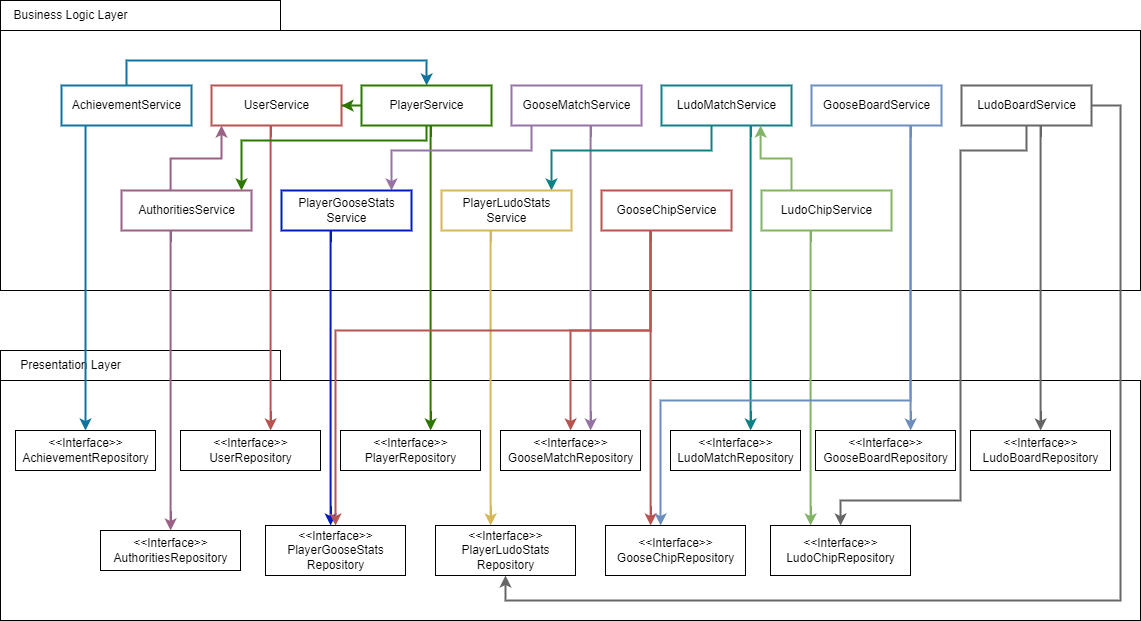

The diagram above was exported from draw.io. Its source (the exported page's mxGraphModel, read from the mxfile embedded in the PNG):
<mxGraphModel dx="1597" dy="802" grid="1" gridSize="10" guides="1" tooltips="1" connect="1" arrows="1" fold="1" page="1" pageScale="1" pageWidth="827" pageHeight="1169" math="0" shadow="0">
  <root>
    <mxCell id="0" />
    <mxCell id="1" parent="0" />
    <mxCell id="O4mhP-8dtpgaDSIPTuWj-5" value="" style="verticalLabelPosition=bottom;verticalAlign=top;html=1;shape=mxgraph.basic.rect;fillColor2=none;strokeWidth=1;size=20;indent=5;" parent="1" vertex="1">
      <mxGeometry x="150" y="490" width="1140" height="260" as="geometry" />
    </mxCell>
    <mxCell id="O4mhP-8dtpgaDSIPTuWj-6" value="" style="verticalLabelPosition=bottom;verticalAlign=top;html=1;shape=mxgraph.basic.rect;fillColor2=none;strokeWidth=1;size=20;indent=5;" parent="1" vertex="1">
      <mxGeometry x="150" y="460" width="280" height="30" as="geometry" />
    </mxCell>
    <mxCell id="O4mhP-8dtpgaDSIPTuWj-7" value="Business Logic Layer" style="text;html=1;align=center;verticalAlign=middle;resizable=0;points=[];autosize=1;strokeColor=none;fillColor=none;" parent="1" vertex="1">
      <mxGeometry x="155" y="465" width="130" height="20" as="geometry" />
    </mxCell>
    <mxCell id="O4mhP-8dtpgaDSIPTuWj-8" value="" style="verticalLabelPosition=bottom;verticalAlign=top;html=1;shape=mxgraph.basic.rect;fillColor2=none;strokeWidth=1;size=20;indent=5;" parent="1" vertex="1">
      <mxGeometry x="150" y="840" width="1140" height="240" as="geometry" />
    </mxCell>
    <mxCell id="O4mhP-8dtpgaDSIPTuWj-9" value="" style="verticalLabelPosition=bottom;verticalAlign=top;html=1;shape=mxgraph.basic.rect;fillColor2=none;strokeWidth=1;size=20;indent=5;" parent="1" vertex="1">
      <mxGeometry x="150" y="810" width="280" height="30" as="geometry" />
    </mxCell>
    <mxCell id="O4mhP-8dtpgaDSIPTuWj-10" value="Presentation Layer" style="text;html=1;align=center;verticalAlign=middle;resizable=0;points=[];autosize=1;strokeColor=none;fillColor=none;" parent="1" vertex="1">
      <mxGeometry x="160" y="815" width="120" height="20" as="geometry" />
    </mxCell>
    <mxCell id="O4mhP-8dtpgaDSIPTuWj-97" style="edgeStyle=orthogonalEdgeStyle;rounded=0;orthogonalLoop=1;jettySize=auto;html=1;fillColor=#b1ddf0;strokeColor=#10739E;strokeWidth=2;" parent="1" source="O4mhP-8dtpgaDSIPTuWj-26" target="O4mhP-8dtpgaDSIPTuWj-75" edge="1">
      <mxGeometry relative="1" as="geometry">
        <Array as="points">
          <mxPoint x="235" y="670" />
          <mxPoint x="235" y="670" />
        </Array>
      </mxGeometry>
    </mxCell>
    <mxCell id="c1--qyakah-bveQGJXWf-1" style="edgeStyle=orthogonalEdgeStyle;rounded=0;orthogonalLoop=1;jettySize=auto;html=1;strokeColor=#10739E;strokeWidth=2;" edge="1" parent="1" source="O4mhP-8dtpgaDSIPTuWj-26" target="O4mhP-8dtpgaDSIPTuWj-28">
      <mxGeometry relative="1" as="geometry">
        <Array as="points">
          <mxPoint x="276" y="520" />
          <mxPoint x="576" y="520" />
        </Array>
      </mxGeometry>
    </mxCell>
    <mxCell id="O4mhP-8dtpgaDSIPTuWj-26" value="AchievementService" style="html=1;strokeColor=#10739E;strokeWidth=2;" parent="1" vertex="1">
      <mxGeometry x="211" y="545" width="130" height="40" as="geometry" />
    </mxCell>
    <mxCell id="O4mhP-8dtpgaDSIPTuWj-115" style="edgeStyle=orthogonalEdgeStyle;rounded=0;orthogonalLoop=1;jettySize=auto;html=1;fillColor=#f8cecc;strokeColor=#B85450;strokeWidth=2;gradientColor=#ea6b66;" parent="1" source="O4mhP-8dtpgaDSIPTuWj-27" target="O4mhP-8dtpgaDSIPTuWj-76" edge="1">
      <mxGeometry relative="1" as="geometry">
        <Array as="points">
          <mxPoint x="420" y="820" />
          <mxPoint x="420" y="820" />
        </Array>
      </mxGeometry>
    </mxCell>
    <mxCell id="O4mhP-8dtpgaDSIPTuWj-27" value="UserService" style="html=1;strokeColor=#B85450;strokeWidth=2;" parent="1" vertex="1">
      <mxGeometry x="361" y="545" width="130" height="40" as="geometry" />
    </mxCell>
    <mxCell id="O4mhP-8dtpgaDSIPTuWj-93" style="edgeStyle=orthogonalEdgeStyle;rounded=0;orthogonalLoop=1;jettySize=auto;html=1;strokeWidth=2;fillColor=#60a917;strokeColor=#2D7600;" parent="1" source="O4mhP-8dtpgaDSIPTuWj-28" target="O4mhP-8dtpgaDSIPTuWj-32" edge="1">
      <mxGeometry relative="1" as="geometry">
        <Array as="points">
          <mxPoint x="576" y="600" />
          <mxPoint x="391" y="600" />
        </Array>
      </mxGeometry>
    </mxCell>
    <mxCell id="O4mhP-8dtpgaDSIPTuWj-111" style="edgeStyle=orthogonalEdgeStyle;rounded=0;orthogonalLoop=1;jettySize=auto;html=1;fillColor=#60a917;strokeColor=#2D7600;strokeWidth=2;" parent="1" source="O4mhP-8dtpgaDSIPTuWj-28" target="O4mhP-8dtpgaDSIPTuWj-77" edge="1">
      <mxGeometry relative="1" as="geometry">
        <Array as="points">
          <mxPoint x="580" y="810" />
          <mxPoint x="580" y="810" />
        </Array>
      </mxGeometry>
    </mxCell>
    <mxCell id="c1--qyakah-bveQGJXWf-3" style="edgeStyle=orthogonalEdgeStyle;rounded=0;orthogonalLoop=1;jettySize=auto;html=1;strokeColor=#2D7600;strokeWidth=2;" edge="1" parent="1" source="O4mhP-8dtpgaDSIPTuWj-28" target="O4mhP-8dtpgaDSIPTuWj-27">
      <mxGeometry relative="1" as="geometry" />
    </mxCell>
    <mxCell id="O4mhP-8dtpgaDSIPTuWj-28" value="PlayerService" style="html=1;strokeColor=#2D7600;strokeWidth=2;" parent="1" vertex="1">
      <mxGeometry x="511" y="545" width="130" height="40" as="geometry" />
    </mxCell>
    <mxCell id="O4mhP-8dtpgaDSIPTuWj-89" style="edgeStyle=orthogonalEdgeStyle;rounded=0;orthogonalLoop=1;jettySize=auto;html=1;strokeWidth=2;fillColor=#e1d5e7;strokeColor=#9673a6;" parent="1" source="O4mhP-8dtpgaDSIPTuWj-29" target="O4mhP-8dtpgaDSIPTuWj-34" edge="1">
      <mxGeometry relative="1" as="geometry">
        <Array as="points">
          <mxPoint x="681" y="610" />
          <mxPoint x="541" y="610" />
        </Array>
      </mxGeometry>
    </mxCell>
    <mxCell id="O4mhP-8dtpgaDSIPTuWj-104" style="edgeStyle=orthogonalEdgeStyle;rounded=0;orthogonalLoop=1;jettySize=auto;html=1;fillColor=#e1d5e7;strokeColor=#9673A6;strokeWidth=2;" parent="1" source="O4mhP-8dtpgaDSIPTuWj-29" target="O4mhP-8dtpgaDSIPTuWj-78" edge="1">
      <mxGeometry relative="1" as="geometry">
        <Array as="points">
          <mxPoint x="740" y="660" />
          <mxPoint x="740" y="660" />
        </Array>
      </mxGeometry>
    </mxCell>
    <mxCell id="O4mhP-8dtpgaDSIPTuWj-29" value="GooseMatchService" style="html=1;strokeColor=#9673A6;strokeWidth=2;" parent="1" vertex="1">
      <mxGeometry x="661" y="545" width="130" height="40" as="geometry" />
    </mxCell>
    <mxCell id="O4mhP-8dtpgaDSIPTuWj-90" style="edgeStyle=orthogonalEdgeStyle;rounded=0;orthogonalLoop=1;jettySize=auto;html=1;fillColor=#dae8fc;strokeColor=#0E8088;strokeWidth=2;gradientColor=#7ea6e0;" parent="1" source="O4mhP-8dtpgaDSIPTuWj-30" target="O4mhP-8dtpgaDSIPTuWj-35" edge="1">
      <mxGeometry relative="1" as="geometry">
        <Array as="points">
          <mxPoint x="861" y="610" />
          <mxPoint x="701" y="610" />
        </Array>
      </mxGeometry>
    </mxCell>
    <mxCell id="O4mhP-8dtpgaDSIPTuWj-110" style="edgeStyle=orthogonalEdgeStyle;rounded=0;orthogonalLoop=1;jettySize=auto;html=1;fillColor=#b0e3e6;strokeColor=#0E8088;strokeWidth=2;" parent="1" source="O4mhP-8dtpgaDSIPTuWj-30" target="O4mhP-8dtpgaDSIPTuWj-79" edge="1">
      <mxGeometry relative="1" as="geometry">
        <Array as="points">
          <mxPoint x="900" y="810" />
          <mxPoint x="900" y="810" />
        </Array>
      </mxGeometry>
    </mxCell>
    <mxCell id="O4mhP-8dtpgaDSIPTuWj-30" value="LudoMatchService" style="html=1;strokeColor=#0E8088;strokeWidth=2;" parent="1" vertex="1">
      <mxGeometry x="811" y="545" width="130" height="40" as="geometry" />
    </mxCell>
    <mxCell id="O4mhP-8dtpgaDSIPTuWj-98" style="edgeStyle=orthogonalEdgeStyle;rounded=0;orthogonalLoop=1;jettySize=auto;html=1;fillColor=#dae8fc;strokeColor=#6c8ebf;strokeWidth=2;" parent="1" source="O4mhP-8dtpgaDSIPTuWj-31" target="O4mhP-8dtpgaDSIPTuWj-80" edge="1">
      <mxGeometry relative="1" as="geometry">
        <Array as="points">
          <mxPoint x="1060" y="840" />
          <mxPoint x="1060" y="840" />
        </Array>
      </mxGeometry>
    </mxCell>
    <mxCell id="O4mhP-8dtpgaDSIPTuWj-31" value="GooseBoardService" style="html=1;strokeColor=#6C8EBF;strokeWidth=2;" parent="1" vertex="1">
      <mxGeometry x="961" y="545" width="130" height="40" as="geometry" />
    </mxCell>
    <mxCell id="O4mhP-8dtpgaDSIPTuWj-94" style="edgeStyle=orthogonalEdgeStyle;rounded=0;orthogonalLoop=1;jettySize=auto;html=1;strokeWidth=2;fillColor=#e6d0de;strokeColor=#996185;gradientColor=#d5739d;" parent="1" source="O4mhP-8dtpgaDSIPTuWj-32" target="O4mhP-8dtpgaDSIPTuWj-27" edge="1">
      <mxGeometry relative="1" as="geometry">
        <Array as="points">
          <mxPoint x="320" y="618" />
          <mxPoint x="371" y="618" />
        </Array>
      </mxGeometry>
    </mxCell>
    <mxCell id="O4mhP-8dtpgaDSIPTuWj-114" style="edgeStyle=orthogonalEdgeStyle;rounded=0;orthogonalLoop=1;jettySize=auto;html=1;fillColor=#e6d0de;gradientColor=#d5739d;strokeColor=#996185;strokeWidth=2;" parent="1" source="O4mhP-8dtpgaDSIPTuWj-32" target="O4mhP-8dtpgaDSIPTuWj-82" edge="1">
      <mxGeometry relative="1" as="geometry">
        <Array as="points">
          <mxPoint x="320" y="770" />
          <mxPoint x="320" y="770" />
        </Array>
      </mxGeometry>
    </mxCell>
    <mxCell id="O4mhP-8dtpgaDSIPTuWj-32" value="AuthoritiesService" style="html=1;strokeColor=#996185;strokeWidth=2;" parent="1" vertex="1">
      <mxGeometry x="271" y="650" width="130" height="40" as="geometry" />
    </mxCell>
    <mxCell id="O4mhP-8dtpgaDSIPTuWj-107" style="edgeStyle=orthogonalEdgeStyle;rounded=0;orthogonalLoop=1;jettySize=auto;html=1;fillColor=#f5f5f5;strokeColor=#666666;strokeWidth=2;" parent="1" source="O4mhP-8dtpgaDSIPTuWj-33" target="O4mhP-8dtpgaDSIPTuWj-81" edge="1">
      <mxGeometry relative="1" as="geometry">
        <Array as="points">
          <mxPoint x="1190" y="670" />
          <mxPoint x="1190" y="670" />
        </Array>
      </mxGeometry>
    </mxCell>
    <mxCell id="O4mhP-8dtpgaDSIPTuWj-108" style="edgeStyle=orthogonalEdgeStyle;rounded=0;orthogonalLoop=1;jettySize=auto;html=1;fillColor=#f5f5f5;strokeColor=#666666;strokeWidth=2;" parent="1" source="O4mhP-8dtpgaDSIPTuWj-33" target="O4mhP-8dtpgaDSIPTuWj-86" edge="1">
      <mxGeometry relative="1" as="geometry">
        <Array as="points">
          <mxPoint x="1176" y="610" />
          <mxPoint x="1110" y="610" />
          <mxPoint x="1110" y="960" />
          <mxPoint x="990" y="960" />
        </Array>
      </mxGeometry>
    </mxCell>
    <mxCell id="c1--qyakah-bveQGJXWf-2" style="edgeStyle=orthogonalEdgeStyle;rounded=0;orthogonalLoop=1;jettySize=auto;html=1;strokeColor=#666666;strokeWidth=2;" edge="1" parent="1" source="O4mhP-8dtpgaDSIPTuWj-33" target="O4mhP-8dtpgaDSIPTuWj-84">
      <mxGeometry relative="1" as="geometry">
        <Array as="points">
          <mxPoint x="1270" y="565" />
          <mxPoint x="1270" y="1060" />
          <mxPoint x="655" y="1060" />
        </Array>
      </mxGeometry>
    </mxCell>
    <mxCell id="O4mhP-8dtpgaDSIPTuWj-33" value="LudoBoardService" style="html=1;strokeColor=#666666;strokeWidth=2;" parent="1" vertex="1">
      <mxGeometry x="1111" y="545" width="130" height="40" as="geometry" />
    </mxCell>
    <mxCell id="O4mhP-8dtpgaDSIPTuWj-116" style="edgeStyle=orthogonalEdgeStyle;rounded=0;orthogonalLoop=1;jettySize=auto;html=1;fillColor=#0050ef;strokeColor=#001DBC;strokeWidth=2;" parent="1" source="O4mhP-8dtpgaDSIPTuWj-34" target="O4mhP-8dtpgaDSIPTuWj-83" edge="1">
      <mxGeometry relative="1" as="geometry">
        <Array as="points">
          <mxPoint x="480" y="920" />
          <mxPoint x="480" y="920" />
        </Array>
      </mxGeometry>
    </mxCell>
    <mxCell id="O4mhP-8dtpgaDSIPTuWj-34" value="PlayerGooseStats&lt;br&gt;Service" style="html=1;strokeColor=#001DBC;strokeWidth=2;" parent="1" vertex="1">
      <mxGeometry x="431" y="650" width="130" height="40" as="geometry" />
    </mxCell>
    <mxCell id="O4mhP-8dtpgaDSIPTuWj-113" style="edgeStyle=orthogonalEdgeStyle;rounded=0;orthogonalLoop=1;jettySize=auto;html=1;fillColor=#fff2cc;gradientColor=#ffd966;strokeColor=#D6B656;strokeWidth=2;" parent="1" source="O4mhP-8dtpgaDSIPTuWj-35" target="O4mhP-8dtpgaDSIPTuWj-84" edge="1">
      <mxGeometry relative="1" as="geometry">
        <Array as="points">
          <mxPoint x="640" y="910" />
          <mxPoint x="640" y="910" />
        </Array>
      </mxGeometry>
    </mxCell>
    <mxCell id="O4mhP-8dtpgaDSIPTuWj-35" value="PlayerLudoStats&lt;br&gt;Service" style="html=1;strokeColor=#D6B656;strokeWidth=2;" parent="1" vertex="1">
      <mxGeometry x="591" y="650" width="130" height="40" as="geometry" />
    </mxCell>
    <mxCell id="O4mhP-8dtpgaDSIPTuWj-100" style="edgeStyle=orthogonalEdgeStyle;rounded=0;orthogonalLoop=1;jettySize=auto;html=1;fillColor=#f8cecc;strokeColor=#b85450;strokeWidth=2;" parent="1" source="O4mhP-8dtpgaDSIPTuWj-36" target="O4mhP-8dtpgaDSIPTuWj-85" edge="1">
      <mxGeometry relative="1" as="geometry">
        <Array as="points">
          <mxPoint x="800" y="840" />
          <mxPoint x="800" y="840" />
        </Array>
      </mxGeometry>
    </mxCell>
    <mxCell id="O4mhP-8dtpgaDSIPTuWj-102" style="edgeStyle=orthogonalEdgeStyle;rounded=0;orthogonalLoop=1;jettySize=auto;html=1;fillColor=#f8cecc;strokeColor=#b85450;strokeWidth=2;" parent="1" source="O4mhP-8dtpgaDSIPTuWj-36" target="O4mhP-8dtpgaDSIPTuWj-83" edge="1">
      <mxGeometry relative="1" as="geometry">
        <Array as="points">
          <mxPoint x="800" y="790" />
          <mxPoint x="485" y="790" />
        </Array>
      </mxGeometry>
    </mxCell>
    <mxCell id="O4mhP-8dtpgaDSIPTuWj-103" style="edgeStyle=orthogonalEdgeStyle;rounded=0;orthogonalLoop=1;jettySize=auto;html=1;fillColor=#f8cecc;strokeColor=#B85450;strokeWidth=2;" parent="1" source="O4mhP-8dtpgaDSIPTuWj-36" target="O4mhP-8dtpgaDSIPTuWj-78" edge="1">
      <mxGeometry relative="1" as="geometry">
        <Array as="points">
          <mxPoint x="800" y="790" />
          <mxPoint x="720" y="790" />
        </Array>
      </mxGeometry>
    </mxCell>
    <mxCell id="O4mhP-8dtpgaDSIPTuWj-36" value="GooseChipService" style="html=1;strokeColor=#B85450;strokeWidth=2;" parent="1" vertex="1">
      <mxGeometry x="751" y="650" width="130" height="40" as="geometry" />
    </mxCell>
    <mxCell id="O4mhP-8dtpgaDSIPTuWj-88" style="edgeStyle=orthogonalEdgeStyle;rounded=0;orthogonalLoop=1;jettySize=auto;html=1;strokeWidth=2;fillColor=#d5e8d4;gradientColor=#97d077;strokeColor=#82b366;" parent="1" source="O4mhP-8dtpgaDSIPTuWj-37" target="O4mhP-8dtpgaDSIPTuWj-30" edge="1">
      <mxGeometry relative="1" as="geometry">
        <Array as="points">
          <mxPoint x="941" y="618" />
          <mxPoint x="910" y="618" />
        </Array>
      </mxGeometry>
    </mxCell>
    <mxCell id="O4mhP-8dtpgaDSIPTuWj-109" style="edgeStyle=orthogonalEdgeStyle;rounded=0;orthogonalLoop=1;jettySize=auto;html=1;fillColor=#d5e8d4;strokeColor=#82B366;strokeWidth=2;" parent="1" source="O4mhP-8dtpgaDSIPTuWj-37" target="O4mhP-8dtpgaDSIPTuWj-86" edge="1">
      <mxGeometry relative="1" as="geometry">
        <Array as="points">
          <mxPoint x="960" y="770" />
          <mxPoint x="960" y="770" />
        </Array>
      </mxGeometry>
    </mxCell>
    <mxCell id="O4mhP-8dtpgaDSIPTuWj-37" value="LudoChipService" style="html=1;strokeColor=#82B366;strokeWidth=2;" parent="1" vertex="1">
      <mxGeometry x="911" y="650" width="130" height="40" as="geometry" />
    </mxCell>
    <mxCell id="O4mhP-8dtpgaDSIPTuWj-75" value="&amp;lt;&amp;lt;Interface&amp;gt;&amp;gt;&lt;br&gt;AchievementRepository" style="html=1;" parent="1" vertex="1">
      <mxGeometry x="165" y="890" width="140" height="40" as="geometry" />
    </mxCell>
    <mxCell id="O4mhP-8dtpgaDSIPTuWj-76" value="&amp;lt;&amp;lt;Interface&amp;gt;&amp;gt;&lt;br&gt;UserRepository" style="html=1;" parent="1" vertex="1">
      <mxGeometry x="330" y="890" width="140" height="40" as="geometry" />
    </mxCell>
    <mxCell id="O4mhP-8dtpgaDSIPTuWj-77" value="&amp;lt;&amp;lt;Interface&amp;gt;&amp;gt;&lt;br&gt;PlayerRepository" style="html=1;" parent="1" vertex="1">
      <mxGeometry x="490" y="890" width="140" height="40" as="geometry" />
    </mxCell>
    <mxCell id="O4mhP-8dtpgaDSIPTuWj-78" value="&amp;lt;&amp;lt;Interface&amp;gt;&amp;gt;&lt;br&gt;GooseMatchRepository" style="html=1;" parent="1" vertex="1">
      <mxGeometry x="650" y="890" width="140" height="40" as="geometry" />
    </mxCell>
    <mxCell id="O4mhP-8dtpgaDSIPTuWj-79" value="&amp;lt;&amp;lt;Interface&amp;gt;&amp;gt;&lt;br&gt;LudoMatchRepository" style="html=1;" parent="1" vertex="1">
      <mxGeometry x="820" y="890" width="130" height="40" as="geometry" />
    </mxCell>
    <mxCell id="O4mhP-8dtpgaDSIPTuWj-80" value="&amp;lt;&amp;lt;Interface&amp;gt;&amp;gt;&lt;br&gt;GooseBoardRepository" style="html=1;" parent="1" vertex="1">
      <mxGeometry x="965" y="890" width="140" height="40" as="geometry" />
    </mxCell>
    <mxCell id="O4mhP-8dtpgaDSIPTuWj-81" value="&amp;lt;&amp;lt;Interface&amp;gt;&amp;gt;&lt;br&gt;LudoBoardRepository" style="html=1;" parent="1" vertex="1">
      <mxGeometry x="1120" y="890" width="140" height="40" as="geometry" />
    </mxCell>
    <mxCell id="O4mhP-8dtpgaDSIPTuWj-82" value="&amp;lt;&amp;lt;Interface&amp;gt;&amp;gt;&lt;br&gt;AuthoritiesRepository" style="html=1;" parent="1" vertex="1">
      <mxGeometry x="250" y="990" width="140" height="40" as="geometry" />
    </mxCell>
    <mxCell id="O4mhP-8dtpgaDSIPTuWj-83" value="&amp;lt;&amp;lt;Interface&amp;gt;&amp;gt;&lt;br&gt;PlayerGooseStats&lt;br&gt;Repository" style="html=1;" parent="1" vertex="1">
      <mxGeometry x="415" y="985" width="140" height="50" as="geometry" />
    </mxCell>
    <mxCell id="O4mhP-8dtpgaDSIPTuWj-84" value="&amp;lt;&amp;lt;Interface&amp;gt;&amp;gt;&lt;br&gt;PlayerLudoStats&lt;br&gt;Repository" style="html=1;" parent="1" vertex="1">
      <mxGeometry x="585" y="985" width="140" height="50" as="geometry" />
    </mxCell>
    <mxCell id="O4mhP-8dtpgaDSIPTuWj-85" value="&amp;lt;&amp;lt;Interface&amp;gt;&amp;gt;&lt;br&gt;GooseChipRepository" style="html=1;" parent="1" vertex="1">
      <mxGeometry x="755" y="985" width="140" height="50" as="geometry" />
    </mxCell>
    <mxCell id="O4mhP-8dtpgaDSIPTuWj-86" value="&amp;lt;&amp;lt;Interface&amp;gt;&amp;gt;&lt;br&gt;LudoChipRepository" style="html=1;" parent="1" vertex="1">
      <mxGeometry x="920" y="985" width="140" height="50" as="geometry" />
    </mxCell>
    <mxCell id="O4mhP-8dtpgaDSIPTuWj-99" style="edgeStyle=orthogonalEdgeStyle;rounded=0;orthogonalLoop=1;jettySize=auto;html=1;fillColor=#dae8fc;strokeColor=#6C8EBF;strokeWidth=2;" parent="1" source="O4mhP-8dtpgaDSIPTuWj-31" target="O4mhP-8dtpgaDSIPTuWj-85" edge="1">
      <mxGeometry relative="1" as="geometry">
        <Array as="points">
          <mxPoint x="1060" y="860" />
          <mxPoint x="810" y="860" />
        </Array>
      </mxGeometry>
    </mxCell>
  </root>
</mxGraphModel>